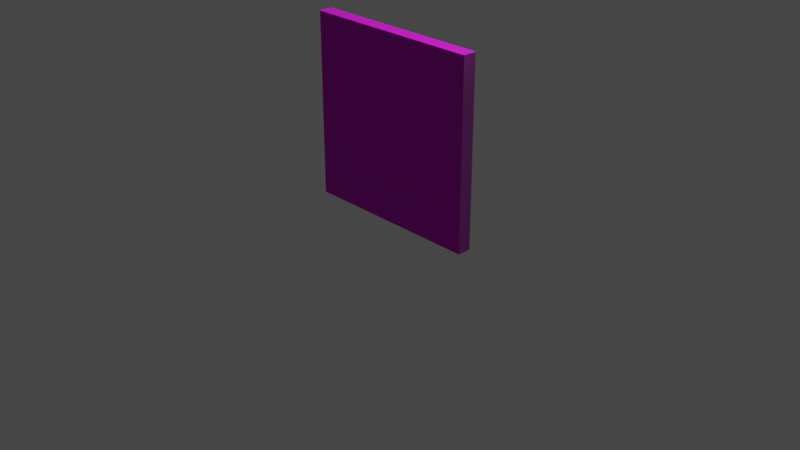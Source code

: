 # Source: Wall_1.blend  (saved by Blender 2.83.19; exported with 4.5.12 LTS)
import bpy
from mathutils import Matrix  # noqa: F401  (used for matrix-valued properties, if any)

bpy.ops.wm.read_factory_settings(use_empty=True)
scene = bpy.context.scene
scene.name = 'Scene'

# ---- collections
col_collection = bpy.data.collections.new('Collection'); scene.collection.children.link(col_collection)

# ---- images (referenced by path relative to the original .blend; pixels are not part of the script)
import os
ASSET_DIR = os.environ.get("B2B_ASSET_DIR", "")  # directory of the original .blend (textures are referenced by path, not embedded)
HERE = os.path.dirname(os.path.abspath(__file__))  # packed textures are extracted next to this script under _unpacked/

def load_image(name, relpath, width, height, colorspace="sRGB"):
    """Load a texture the original file referenced (path relative to the .blend, or extracted next to this script)."""
    p = next((c for c in (os.path.join(HERE, relpath), os.path.join(ASSET_DIR, relpath)) if relpath and os.path.exists(c)), "")
    if p:
        img = bpy.data.images.load(p, check_existing=True)
        img.name = name
    else:  # same state as the original file: an image datablock whose file is absent (Cycles renders it pink)
        img = bpy.data.images.new(name, width, height)
        img.source = "FILE"
        img.filepath = "//" + (relpath or name)
    img.colorspace_settings.name = colorspace
    return img
img_brick_wall_ao_tga = load_image('Brick_Wall_ao.tga', 'Brick_Wall_ao.tga', 1024, 1024, 'sRGB')
img_brick_wall_normal_tga_002 = load_image('Brick_Wall_normal.tga.002', 'Brick_Wall_normal.tga', 1024, 1024, 'sRGB')
img_brick_wall_roughness_tga_002 = load_image('Brick_Wall_roughness.tga.002', 'Brick_Wall_roughness.tga', 1024, 1024, 'sRGB')
img_stylized_rock_03_height_tga = load_image('Stylized_Rock_03_height.tga', 'Stylized_Rock_03_height.tga', 1024, 1024, 'sRGB')
img_brick_wall_basecolor_tga_002 = load_image('Brick_Wall_basecolor.tga.002', 'Brick_Wall_basecolor.tga', 1024, 1024, 'sRGB')

# ---- materials (node trees are filled in below, after node groups)
mat_material = bpy.data.materials.new('Material')
mat_material.alpha_threshold = 0.0
mat_material.use_transparent_shadow = False
mat_material.line_color = (0.0, 0.0, 0.0, 1.0)

# ---- material node trees
mat_material.use_nodes = True; mat_material.node_tree.nodes.clear()
_N = mat_material.node_tree.nodes; _L = mat_material.node_tree.links
n0 = _N.new('ShaderNodeOutputMaterial'); n0.name = 'Material Output'; n0.location = (300, 300)
n1 = _N.new('ShaderNodeNormalMap'); n1.name = 'Normal Map'; n1.location = (-195, -224)
n2 = _N.new('ShaderNodeTexImage'); n2.name = 'Image Texture'; n2.location = (-496, 595)
n2.image = img_brick_wall_ao_tga
n3 = _N.new('ShaderNodeAmbientOcclusion'); n3.name = 'Ambient Occlusion'; n3.location = (-206, 196)
n3.samples = 128
n4 = _N.new('ShaderNodeBsdfPrincipled'); n4.name = 'Principled BSDF'; n4.location = (10, 300)
n4.distribution = 'GGX'
n4.subsurface_method = 'BURLEY'
n4.inputs[3].default_value = 1.45
n4.inputs[27].default_value = (0.0, 0.0, 0.0, 1.0)
n4.inputs[28].default_value = 1.0
n5 = _N.new('ShaderNodeTexImage'); n5.name = 'Image Texture.003'; n5.location = (-499, -225)
n5.image = img_brick_wall_normal_tga_002
n6 = _N.new('ShaderNodeTexImage'); n6.name = 'Image Texture.004'; n6.location = (-499, -502)
n6.image = img_brick_wall_roughness_tga_002
n7 = _N.new('ShaderNodeTexImage'); n7.name = 'Image Texture.002'; n7.location = (-496, 42)
n7.image = img_stylized_rock_03_height_tga
n8 = _N.new('ShaderNodeTexImage'); n8.name = 'Image Texture.001'; n8.location = (-496, 318)
n8.image = img_brick_wall_basecolor_tga_002
_L.new(n4.outputs[0], n0.inputs[0])
_L.new(n5.outputs[0], n1.inputs[1])
_L.new(n1.outputs[0], n4.inputs[5])
_L.new(n8.outputs[0], n4.inputs[0])
_L.new(n6.outputs[1], n4.inputs[2])
_L.new(n2.outputs[0], n3.inputs[0])
_L.new(n7.outputs[1], n1.inputs[0])
n0.is_active_output = True

# ---- world
world_world = bpy.data.worlds.new('World'); scene.world = world_world
world_world.use_nodes = True; world_world.node_tree.nodes.clear()
_N = world_world.node_tree.nodes; _L = world_world.node_tree.links
n0 = _N.new('ShaderNodeOutputWorld'); n0.name = 'World Output'; n0.location = (300, 300)
n1 = _N.new('ShaderNodeBackground'); n1.name = 'Background'; n1.location = (10, 300)
n1.inputs[0].default_value = (0.05088, 0.05088, 0.05088, 1.0)
_L.new(n1.outputs[0], n0.inputs[0])
n0.is_active_output = True
world_world.color = (0.05088, 0.05088, 0.05088)
world_world.use_sun_shadow = False
world_world.sun_shadow_jitter_overblur = 0.0

# ---- cameras
cam_camera = bpy.data.cameras.new('Camera')
cam_camera.clip_end = 100.0
cam_camera.ortho_scale = 7.314

# ---- lights
light_light = bpy.data.lights.new('Light', 'POINT')
light_light.transmission_factor = 0.0
light_light.energy = 1000.0
light_light.shadow_soft_size = 0.1
light_light.shadow_maximum_resolution = 0.006
light_light.use_absolute_resolution = True

# ---- meshes
me_cube = bpy.data.meshes.new('Cube')
me_cube.from_pydata([(0.7, 0.7, 0.1043), (0.7, 0.7, 0.001568), (0.7, -0.7, 0.1043), (0.7, -0.7, 0.001568), (-0.7, 0.7, 0.1043), (-0.7, 0.7, 0.001568), (-0.7, -0.7, 0.1043), (-0.7, -0.7, 0.001568)], [], [(0, 4, 6, 2), (3, 2, 6, 7), (7, 6, 4, 5), (5, 1, 3, 7), (1, 0, 2, 3), (5, 4, 0, 1)])
_uv = me_cube.uv_layers.new(name='UVMap')
_uv.uv.foreach_set('vector', [0.9926, -0.4017, 0.9926, 0.5, -0.4017, 0.5, -0.4017, -0.4017, 1.197, -0.4017, 1.299, -0.4017, 1.299, 0.5, 1.197, 0.5, 1.402, 0.5, 1.299, 0.5, 1.299, -0.4017, 1.402, -0.4017, -0.4017, 1.402, -0.4017, 0.5, 0.9926, 0.5, 0.9926, 1.402, 1.095, 0.5, 0.9926, 0.5, 0.9926, -0.4017, 1.095, -0.4017, 1.197, 0.5, 1.095, 0.5, 1.095, -0.4017, 1.197, -0.4017])
me_cube.materials.append(mat_material)
me_cube.use_remesh_preserve_volume = False
me_cube.use_remesh_preserve_attributes = False
me_cube.use_mirror_vertex_groups = False
me_cube.update()

# ---- objects
ob_cube = bpy.data.objects.new('Cube', me_cube)
ob_light = bpy.data.objects.new('Light', light_light)
ob_camera = bpy.data.objects.new('Camera', cam_camera)

# ---- transforms, parenting, visibility, modifiers, constraints
ob_cube.location = (0.0, 0.0, 1.0)
ob_cube.rotation_euler = (1.571, 7.854, 0.0)
ob_cube.scale = (1.4, 1.4, 1.4)
ob_cube.lock_rotations_4d = False
ob_cube.empty_display_type = 'ARROWS'
ob_cube.lineart.crease_threshold = 0.0
ob_light.location = (4.076, 1.005, 5.904)
ob_light.rotation_euler = (0.6503, 0.05522, 1.866)
ob_light.lock_rotations_4d = False
ob_light.empty_display_type = 'ARROWS'
ob_light.color = (0.0, 0.0, 0.0, 0.0)
ob_light.lineart.crease_threshold = 0.0
ob_camera.location = (7.359, -6.926, 4.958)
ob_camera.rotation_euler = (1.109, 0.0, 0.8149)
ob_camera.lock_rotations_4d = False
ob_camera.empty_display_type = 'ARROWS'
ob_camera.color = (0.0, 0.0, 0.0, 0.0)
ob_camera.display_type = 'WIRE'
ob_camera.lineart.crease_threshold = 0.0

# ---- collection membership
col_collection.objects.link(ob_cube)
col_collection.objects.link(ob_light)
col_collection.objects.link(ob_camera)

# ---- scene / render settings (as saved in the file)
scene.camera = ob_camera
scene.frame_start = 1; scene.frame_end = 250; scene.frame_set(1)
scene.render.engine = 'BLENDER_EEVEE_NEXT'
scene.cycles.use_denoising = False
scene.cycles.samples = 128
scene.cycles.sampling_pattern = 'TABULATED_SOBOL'
scene.cycles.use_adaptive_sampling = False
scene.cycles.use_light_tree = False
scene.view_settings.view_transform = 'Filmic'
bpy.context.view_layer.update()
